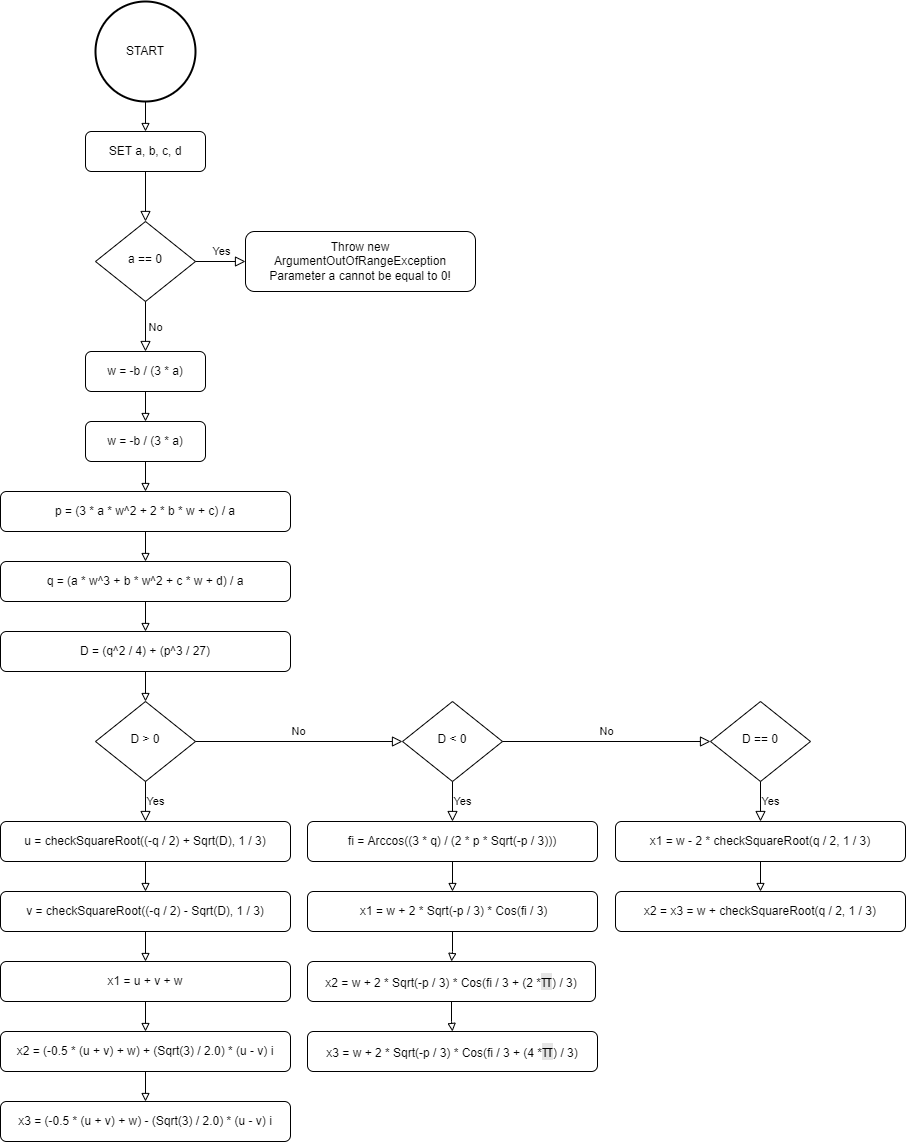

The diagram above was exported from draw.io. Its source (the exported page's mxGraphModel, read from the mxfile embedded in the PNG):
<mxGraphModel dx="1981" dy="2242" grid="1" gridSize="10" guides="1" tooltips="1" connect="1" arrows="1" fold="1" page="1" pageScale="1" pageWidth="827" pageHeight="1169" math="0" shadow="0">
  <root>
    <mxCell id="WIyWlLk6GJQsqaUBKTNV-0" />
    <mxCell id="WIyWlLk6GJQsqaUBKTNV-1" parent="WIyWlLk6GJQsqaUBKTNV-0" />
    <mxCell id="WIyWlLk6GJQsqaUBKTNV-2" value="" style="rounded=0;html=1;jettySize=auto;orthogonalLoop=1;fontSize=11;endArrow=block;endFill=0;endSize=8;strokeWidth=1;shadow=0;labelBackgroundColor=none;edgeStyle=orthogonalEdgeStyle;" parent="WIyWlLk6GJQsqaUBKTNV-1" source="WIyWlLk6GJQsqaUBKTNV-3" target="WIyWlLk6GJQsqaUBKTNV-6" edge="1">
      <mxGeometry relative="1" as="geometry" />
    </mxCell>
    <mxCell id="WIyWlLk6GJQsqaUBKTNV-3" value="SET a, b, c, d" style="rounded=1;whiteSpace=wrap;html=1;fontSize=12;glass=0;strokeWidth=1;shadow=0;" parent="WIyWlLk6GJQsqaUBKTNV-1" vertex="1">
      <mxGeometry x="160" y="80" width="120" height="40" as="geometry" />
    </mxCell>
    <mxCell id="WIyWlLk6GJQsqaUBKTNV-6" value="a == 0" style="rhombus;whiteSpace=wrap;html=1;shadow=0;fontFamily=Helvetica;fontSize=12;align=center;strokeWidth=1;spacing=6;spacingTop=-4;" parent="WIyWlLk6GJQsqaUBKTNV-1" vertex="1">
      <mxGeometry x="170" y="170" width="100" height="80" as="geometry" />
    </mxCell>
    <mxCell id="WIyWlLk6GJQsqaUBKTNV-7" value="Throw new ArgumentOutOfRangeException&lt;br&gt;Parameter a cannot be equal to 0!" style="rounded=1;whiteSpace=wrap;html=1;fontSize=12;glass=0;strokeWidth=1;shadow=0;" parent="WIyWlLk6GJQsqaUBKTNV-1" vertex="1">
      <mxGeometry x="320" y="180" width="230" height="60" as="geometry" />
    </mxCell>
    <mxCell id="bniudN6hVGbXtak9tHD_-1" style="edgeStyle=orthogonalEdgeStyle;rounded=0;orthogonalLoop=1;jettySize=auto;html=1;endArrow=block;endFill=0;" edge="1" parent="WIyWlLk6GJQsqaUBKTNV-1" source="bniudN6hVGbXtak9tHD_-0" target="WIyWlLk6GJQsqaUBKTNV-3">
      <mxGeometry relative="1" as="geometry" />
    </mxCell>
    <mxCell id="bniudN6hVGbXtak9tHD_-0" value="START" style="strokeWidth=2;html=1;shape=mxgraph.flowchart.start_2;whiteSpace=wrap;" vertex="1" parent="WIyWlLk6GJQsqaUBKTNV-1">
      <mxGeometry x="170" y="-50" width="100" height="100" as="geometry" />
    </mxCell>
    <mxCell id="bniudN6hVGbXtak9tHD_-6" value="Yes" style="edgeStyle=orthogonalEdgeStyle;rounded=0;html=1;jettySize=auto;orthogonalLoop=1;fontSize=11;endArrow=block;endFill=0;endSize=8;strokeWidth=1;shadow=0;labelBackgroundColor=none;exitX=1;exitY=0.5;exitDx=0;exitDy=0;" edge="1" parent="WIyWlLk6GJQsqaUBKTNV-1" source="WIyWlLk6GJQsqaUBKTNV-6">
      <mxGeometry y="10" relative="1" as="geometry">
        <mxPoint as="offset" />
        <mxPoint x="420" y="90.00000000000023" as="sourcePoint" />
        <mxPoint x="320" y="210" as="targetPoint" />
      </mxGeometry>
    </mxCell>
    <mxCell id="bniudN6hVGbXtak9tHD_-12" style="edgeStyle=orthogonalEdgeStyle;rounded=0;orthogonalLoop=1;jettySize=auto;html=1;endArrow=block;endFill=0;" edge="1" parent="WIyWlLk6GJQsqaUBKTNV-1" source="bniudN6hVGbXtak9tHD_-8" target="bniudN6hVGbXtak9tHD_-11">
      <mxGeometry relative="1" as="geometry" />
    </mxCell>
    <mxCell id="bniudN6hVGbXtak9tHD_-8" value="w = -b / (3 * a)" style="rounded=1;whiteSpace=wrap;html=1;fontSize=12;glass=0;strokeWidth=1;shadow=0;" vertex="1" parent="WIyWlLk6GJQsqaUBKTNV-1">
      <mxGeometry x="160" y="300" width="120" height="40" as="geometry" />
    </mxCell>
    <mxCell id="bniudN6hVGbXtak9tHD_-10" value="No" style="edgeStyle=orthogonalEdgeStyle;rounded=0;html=1;jettySize=auto;orthogonalLoop=1;fontSize=11;endArrow=block;endFill=0;endSize=8;strokeWidth=1;shadow=0;labelBackgroundColor=none;exitX=0.5;exitY=1;exitDx=0;exitDy=0;entryX=0.5;entryY=0;entryDx=0;entryDy=0;" edge="1" parent="WIyWlLk6GJQsqaUBKTNV-1" source="WIyWlLk6GJQsqaUBKTNV-6" target="bniudN6hVGbXtak9tHD_-8">
      <mxGeometry y="10" relative="1" as="geometry">
        <mxPoint as="offset" />
        <mxPoint x="420" y="110.00000000000023" as="sourcePoint" />
        <mxPoint x="560" y="110.00000000000023" as="targetPoint" />
      </mxGeometry>
    </mxCell>
    <mxCell id="bniudN6hVGbXtak9tHD_-15" style="edgeStyle=orthogonalEdgeStyle;rounded=0;orthogonalLoop=1;jettySize=auto;html=1;entryX=0.5;entryY=0;entryDx=0;entryDy=0;endArrow=block;endFill=0;" edge="1" parent="WIyWlLk6GJQsqaUBKTNV-1" source="bniudN6hVGbXtak9tHD_-11" target="bniudN6hVGbXtak9tHD_-13">
      <mxGeometry relative="1" as="geometry" />
    </mxCell>
    <mxCell id="bniudN6hVGbXtak9tHD_-11" value="w = -b / (3 * a)" style="rounded=1;whiteSpace=wrap;html=1;fontSize=12;glass=0;strokeWidth=1;shadow=0;" vertex="1" parent="WIyWlLk6GJQsqaUBKTNV-1">
      <mxGeometry x="160" y="370" width="120" height="40" as="geometry" />
    </mxCell>
    <mxCell id="bniudN6hVGbXtak9tHD_-16" style="edgeStyle=orthogonalEdgeStyle;rounded=0;orthogonalLoop=1;jettySize=auto;html=1;entryX=0.5;entryY=0;entryDx=0;entryDy=0;endArrow=block;endFill=0;" edge="1" parent="WIyWlLk6GJQsqaUBKTNV-1" source="bniudN6hVGbXtak9tHD_-13" target="bniudN6hVGbXtak9tHD_-14">
      <mxGeometry relative="1" as="geometry" />
    </mxCell>
    <mxCell id="bniudN6hVGbXtak9tHD_-13" value="p = (3 * a * w^2 + 2 * b * w + c) / a" style="rounded=1;whiteSpace=wrap;html=1;fontSize=12;glass=0;strokeWidth=1;shadow=0;" vertex="1" parent="WIyWlLk6GJQsqaUBKTNV-1">
      <mxGeometry x="75" y="440" width="290" height="40" as="geometry" />
    </mxCell>
    <mxCell id="bniudN6hVGbXtak9tHD_-18" style="edgeStyle=orthogonalEdgeStyle;rounded=0;orthogonalLoop=1;jettySize=auto;html=1;entryX=0.5;entryY=0;entryDx=0;entryDy=0;endArrow=block;endFill=0;" edge="1" parent="WIyWlLk6GJQsqaUBKTNV-1" source="bniudN6hVGbXtak9tHD_-14" target="bniudN6hVGbXtak9tHD_-17">
      <mxGeometry relative="1" as="geometry" />
    </mxCell>
    <mxCell id="bniudN6hVGbXtak9tHD_-14" value="q = (a * w^3 + b * w^2 + c * w + d) / a" style="rounded=1;whiteSpace=wrap;html=1;fontSize=12;glass=0;strokeWidth=1;shadow=0;" vertex="1" parent="WIyWlLk6GJQsqaUBKTNV-1">
      <mxGeometry x="75" y="510" width="290" height="40" as="geometry" />
    </mxCell>
    <mxCell id="bniudN6hVGbXtak9tHD_-20" style="edgeStyle=orthogonalEdgeStyle;rounded=0;orthogonalLoop=1;jettySize=auto;html=1;endArrow=block;endFill=0;" edge="1" parent="WIyWlLk6GJQsqaUBKTNV-1" source="bniudN6hVGbXtak9tHD_-17" target="bniudN6hVGbXtak9tHD_-19">
      <mxGeometry relative="1" as="geometry" />
    </mxCell>
    <mxCell id="bniudN6hVGbXtak9tHD_-17" value="D = (q^2 / 4) + (p^3 / 27)" style="rounded=1;whiteSpace=wrap;html=1;fontSize=12;glass=0;strokeWidth=1;shadow=0;" vertex="1" parent="WIyWlLk6GJQsqaUBKTNV-1">
      <mxGeometry x="75" y="580" width="290" height="40" as="geometry" />
    </mxCell>
    <mxCell id="bniudN6hVGbXtak9tHD_-19" value="D &amp;gt; 0" style="rhombus;whiteSpace=wrap;html=1;shadow=0;fontFamily=Helvetica;fontSize=12;align=center;strokeWidth=1;spacing=6;spacingTop=-4;" vertex="1" parent="WIyWlLk6GJQsqaUBKTNV-1">
      <mxGeometry x="170" y="650" width="100" height="80" as="geometry" />
    </mxCell>
    <mxCell id="bniudN6hVGbXtak9tHD_-21" value="Yes" style="edgeStyle=orthogonalEdgeStyle;rounded=0;html=1;jettySize=auto;orthogonalLoop=1;fontSize=11;endArrow=block;endFill=0;endSize=8;strokeWidth=1;shadow=0;labelBackgroundColor=none;exitX=0.5;exitY=1;exitDx=0;exitDy=0;" edge="1" parent="WIyWlLk6GJQsqaUBKTNV-1" source="bniudN6hVGbXtak9tHD_-19">
      <mxGeometry y="10" relative="1" as="geometry">
        <mxPoint as="offset" />
        <mxPoint x="420" y="90.00000000000023" as="sourcePoint" />
        <mxPoint x="220" y="770" as="targetPoint" />
      </mxGeometry>
    </mxCell>
    <mxCell id="bniudN6hVGbXtak9tHD_-22" value="No" style="edgeStyle=orthogonalEdgeStyle;rounded=0;html=1;jettySize=auto;orthogonalLoop=1;fontSize=11;endArrow=block;endFill=0;endSize=8;strokeWidth=1;shadow=0;labelBackgroundColor=none;exitX=1;exitY=0.5;exitDx=0;exitDy=0;entryX=0;entryY=0.5;entryDx=0;entryDy=0;" edge="1" parent="WIyWlLk6GJQsqaUBKTNV-1" source="bniudN6hVGbXtak9tHD_-19" target="bniudN6hVGbXtak9tHD_-23">
      <mxGeometry y="10" relative="1" as="geometry">
        <mxPoint as="offset" />
        <mxPoint x="420" y="110" as="sourcePoint" />
        <mxPoint x="400" y="690" as="targetPoint" />
      </mxGeometry>
    </mxCell>
    <mxCell id="bniudN6hVGbXtak9tHD_-23" value="D &amp;lt; 0" style="rhombus;whiteSpace=wrap;html=1;shadow=0;fontFamily=Helvetica;fontSize=12;align=center;strokeWidth=1;spacing=6;spacingTop=-4;" vertex="1" parent="WIyWlLk6GJQsqaUBKTNV-1">
      <mxGeometry x="477" y="650" width="100" height="80" as="geometry" />
    </mxCell>
    <mxCell id="bniudN6hVGbXtak9tHD_-25" value="No" style="edgeStyle=orthogonalEdgeStyle;rounded=0;html=1;jettySize=auto;orthogonalLoop=1;fontSize=11;endArrow=block;endFill=0;endSize=8;strokeWidth=1;shadow=0;labelBackgroundColor=none;exitX=1;exitY=0.5;exitDx=0;exitDy=0;entryX=0;entryY=0.5;entryDx=0;entryDy=0;" edge="1" parent="WIyWlLk6GJQsqaUBKTNV-1" source="bniudN6hVGbXtak9tHD_-23" target="bniudN6hVGbXtak9tHD_-26">
      <mxGeometry y="10" relative="1" as="geometry">
        <mxPoint as="offset" />
        <mxPoint x="357" y="700" as="sourcePoint" />
        <mxPoint x="727" y="690" as="targetPoint" />
      </mxGeometry>
    </mxCell>
    <mxCell id="bniudN6hVGbXtak9tHD_-26" value="D == 0" style="rhombus;whiteSpace=wrap;html=1;shadow=0;fontFamily=Helvetica;fontSize=12;align=center;strokeWidth=1;spacing=6;spacingTop=-4;" vertex="1" parent="WIyWlLk6GJQsqaUBKTNV-1">
      <mxGeometry x="785" y="650" width="100" height="80" as="geometry" />
    </mxCell>
    <mxCell id="bniudN6hVGbXtak9tHD_-29" style="edgeStyle=orthogonalEdgeStyle;rounded=0;orthogonalLoop=1;jettySize=auto;html=1;entryX=0.5;entryY=0;entryDx=0;entryDy=0;endArrow=block;endFill=0;" edge="1" parent="WIyWlLk6GJQsqaUBKTNV-1" source="bniudN6hVGbXtak9tHD_-27" target="bniudN6hVGbXtak9tHD_-28">
      <mxGeometry relative="1" as="geometry" />
    </mxCell>
    <mxCell id="bniudN6hVGbXtak9tHD_-27" value="u = checkSquareRoot((-q / 2) + Sqrt(D), 1 / 3)" style="rounded=1;whiteSpace=wrap;html=1;fontSize=12;glass=0;strokeWidth=1;shadow=0;" vertex="1" parent="WIyWlLk6GJQsqaUBKTNV-1">
      <mxGeometry x="75" y="770" width="290" height="40" as="geometry" />
    </mxCell>
    <mxCell id="bniudN6hVGbXtak9tHD_-34" style="edgeStyle=orthogonalEdgeStyle;rounded=0;orthogonalLoop=1;jettySize=auto;html=1;entryX=0.5;entryY=0;entryDx=0;entryDy=0;endArrow=block;endFill=0;" edge="1" parent="WIyWlLk6GJQsqaUBKTNV-1" source="bniudN6hVGbXtak9tHD_-28" target="bniudN6hVGbXtak9tHD_-30">
      <mxGeometry relative="1" as="geometry" />
    </mxCell>
    <mxCell id="bniudN6hVGbXtak9tHD_-28" value="v = checkSquareRoot((-q / 2) - Sqrt(D), 1 / 3)" style="rounded=1;whiteSpace=wrap;html=1;fontSize=12;glass=0;strokeWidth=1;shadow=0;" vertex="1" parent="WIyWlLk6GJQsqaUBKTNV-1">
      <mxGeometry x="75" y="840" width="290" height="40" as="geometry" />
    </mxCell>
    <mxCell id="bniudN6hVGbXtak9tHD_-35" style="edgeStyle=orthogonalEdgeStyle;rounded=0;orthogonalLoop=1;jettySize=auto;html=1;entryX=0.5;entryY=0;entryDx=0;entryDy=0;endArrow=block;endFill=0;" edge="1" parent="WIyWlLk6GJQsqaUBKTNV-1" source="bniudN6hVGbXtak9tHD_-30" target="bniudN6hVGbXtak9tHD_-31">
      <mxGeometry relative="1" as="geometry" />
    </mxCell>
    <mxCell id="bniudN6hVGbXtak9tHD_-30" value="x1 =&amp;nbsp;u + v + w" style="rounded=1;whiteSpace=wrap;html=1;fontSize=12;glass=0;strokeWidth=1;shadow=0;" vertex="1" parent="WIyWlLk6GJQsqaUBKTNV-1">
      <mxGeometry x="75" y="910" width="290" height="40" as="geometry" />
    </mxCell>
    <mxCell id="bniudN6hVGbXtak9tHD_-36" style="edgeStyle=orthogonalEdgeStyle;rounded=0;orthogonalLoop=1;jettySize=auto;html=1;entryX=0.5;entryY=0;entryDx=0;entryDy=0;endArrow=block;endFill=0;" edge="1" parent="WIyWlLk6GJQsqaUBKTNV-1" source="bniudN6hVGbXtak9tHD_-31" target="bniudN6hVGbXtak9tHD_-33">
      <mxGeometry relative="1" as="geometry" />
    </mxCell>
    <mxCell id="bniudN6hVGbXtak9tHD_-31" value="x2 =&amp;nbsp;(-0.5 * (u + v) + w) +&amp;nbsp;(Sqrt(3) / 2.0) * (u - v) i" style="rounded=1;whiteSpace=wrap;html=1;fontSize=12;glass=0;strokeWidth=1;shadow=0;" vertex="1" parent="WIyWlLk6GJQsqaUBKTNV-1">
      <mxGeometry x="75" y="980" width="290" height="40" as="geometry" />
    </mxCell>
    <mxCell id="bniudN6hVGbXtak9tHD_-33" value="x3 =&amp;nbsp;(-0.5 * (u + v) + w) - (Sqrt(3) / 2.0) * (u - v) i" style="rounded=1;whiteSpace=wrap;html=1;fontSize=12;glass=0;strokeWidth=1;shadow=0;" vertex="1" parent="WIyWlLk6GJQsqaUBKTNV-1">
      <mxGeometry x="75" y="1050" width="290" height="40" as="geometry" />
    </mxCell>
    <mxCell id="bniudN6hVGbXtak9tHD_-44" style="edgeStyle=orthogonalEdgeStyle;rounded=0;orthogonalLoop=1;jettySize=auto;html=1;entryX=0.5;entryY=0;entryDx=0;entryDy=0;endArrow=block;endFill=0;" edge="1" parent="WIyWlLk6GJQsqaUBKTNV-1" source="bniudN6hVGbXtak9tHD_-37" target="bniudN6hVGbXtak9tHD_-40">
      <mxGeometry relative="1" as="geometry" />
    </mxCell>
    <mxCell id="bniudN6hVGbXtak9tHD_-37" value="fi = Arccos((3 * q) / (2 * p * Sqrt(-p / 3)))" style="rounded=1;whiteSpace=wrap;html=1;fontSize=12;glass=0;strokeWidth=1;shadow=0;" vertex="1" parent="WIyWlLk6GJQsqaUBKTNV-1">
      <mxGeometry x="382" y="770" width="290" height="40" as="geometry" />
    </mxCell>
    <mxCell id="bniudN6hVGbXtak9tHD_-39" value="Yes" style="edgeStyle=orthogonalEdgeStyle;rounded=0;html=1;jettySize=auto;orthogonalLoop=1;fontSize=11;endArrow=block;endFill=0;endSize=8;strokeWidth=1;shadow=0;labelBackgroundColor=none;exitX=0.5;exitY=1;exitDx=0;exitDy=0;" edge="1" parent="WIyWlLk6GJQsqaUBKTNV-1" source="bniudN6hVGbXtak9tHD_-23" target="bniudN6hVGbXtak9tHD_-37">
      <mxGeometry y="10" relative="1" as="geometry">
        <mxPoint as="offset" />
        <mxPoint x="230" y="740" as="sourcePoint" />
        <mxPoint x="230" y="780" as="targetPoint" />
      </mxGeometry>
    </mxCell>
    <mxCell id="bniudN6hVGbXtak9tHD_-45" style="edgeStyle=orthogonalEdgeStyle;rounded=0;orthogonalLoop=1;jettySize=auto;html=1;entryX=0.5;entryY=0;entryDx=0;entryDy=0;endArrow=block;endFill=0;" edge="1" parent="WIyWlLk6GJQsqaUBKTNV-1" source="bniudN6hVGbXtak9tHD_-40" target="bniudN6hVGbXtak9tHD_-41">
      <mxGeometry relative="1" as="geometry" />
    </mxCell>
    <mxCell id="bniudN6hVGbXtak9tHD_-40" value="&amp;nbsp;x1 = w + 2 * Sqrt(-p / 3) * Cos(fi / 3)" style="rounded=1;whiteSpace=wrap;html=1;fontSize=12;glass=0;strokeWidth=1;shadow=0;" vertex="1" parent="WIyWlLk6GJQsqaUBKTNV-1">
      <mxGeometry x="382" y="840" width="290" height="40" as="geometry" />
    </mxCell>
    <mxCell id="bniudN6hVGbXtak9tHD_-46" style="edgeStyle=orthogonalEdgeStyle;rounded=0;orthogonalLoop=1;jettySize=auto;html=1;entryX=0.5;entryY=0;entryDx=0;entryDy=0;endArrow=block;endFill=0;" edge="1" parent="WIyWlLk6GJQsqaUBKTNV-1" source="bniudN6hVGbXtak9tHD_-41" target="bniudN6hVGbXtak9tHD_-43">
      <mxGeometry relative="1" as="geometry" />
    </mxCell>
    <mxCell id="bniudN6hVGbXtak9tHD_-41" value="x2 =&amp;nbsp;w + 2 * Sqrt(-p / 3) * Cos(fi / 3 + (2 *&lt;span style=&quot;font-family: &amp;#34;inter&amp;#34; , sans-serif ; font-size: medium ; background-color: rgb(229 , 229 , 229)&quot;&gt;π&lt;/span&gt;) / 3)" style="rounded=1;whiteSpace=wrap;html=1;fontSize=12;glass=0;strokeWidth=1;shadow=0;" vertex="1" parent="WIyWlLk6GJQsqaUBKTNV-1">
      <mxGeometry x="382" y="910" width="288" height="40" as="geometry" />
    </mxCell>
    <mxCell id="bniudN6hVGbXtak9tHD_-43" value="x3 =&amp;nbsp;w + 2 * Sqrt(-p / 3) * Cos(fi / 3 + (4 *&lt;span style=&quot;font-family: &amp;#34;inter&amp;#34; , sans-serif ; font-size: medium ; background-color: rgb(229 , 229 , 229)&quot;&gt;π&lt;/span&gt;) / 3)" style="rounded=1;whiteSpace=wrap;html=1;fontSize=12;glass=0;strokeWidth=1;shadow=0;" vertex="1" parent="WIyWlLk6GJQsqaUBKTNV-1">
      <mxGeometry x="382" y="980" width="290" height="40" as="geometry" />
    </mxCell>
    <mxCell id="bniudN6hVGbXtak9tHD_-50" style="edgeStyle=orthogonalEdgeStyle;rounded=0;orthogonalLoop=1;jettySize=auto;html=1;endArrow=block;endFill=0;" edge="1" parent="WIyWlLk6GJQsqaUBKTNV-1" source="bniudN6hVGbXtak9tHD_-47" target="bniudN6hVGbXtak9tHD_-48">
      <mxGeometry relative="1" as="geometry" />
    </mxCell>
    <mxCell id="bniudN6hVGbXtak9tHD_-47" value="x1 =&amp;nbsp;w - 2 * checkSquareRoot(q / 2, 1 / 3)" style="rounded=1;whiteSpace=wrap;html=1;fontSize=12;glass=0;strokeWidth=1;shadow=0;" vertex="1" parent="WIyWlLk6GJQsqaUBKTNV-1">
      <mxGeometry x="690" y="770" width="290" height="40" as="geometry" />
    </mxCell>
    <mxCell id="bniudN6hVGbXtak9tHD_-48" value="x2 = x3 =&amp;nbsp;w + checkSquareRoot(q / 2, 1 / 3)" style="rounded=1;whiteSpace=wrap;html=1;fontSize=12;glass=0;strokeWidth=1;shadow=0;" vertex="1" parent="WIyWlLk6GJQsqaUBKTNV-1">
      <mxGeometry x="690" y="840" width="290" height="40" as="geometry" />
    </mxCell>
    <mxCell id="bniudN6hVGbXtak9tHD_-49" value="Yes" style="edgeStyle=orthogonalEdgeStyle;rounded=0;html=1;jettySize=auto;orthogonalLoop=1;fontSize=11;endArrow=block;endFill=0;endSize=8;strokeWidth=1;shadow=0;labelBackgroundColor=none;exitX=0.5;exitY=1;exitDx=0;exitDy=0;" edge="1" parent="WIyWlLk6GJQsqaUBKTNV-1" source="bniudN6hVGbXtak9tHD_-26" target="bniudN6hVGbXtak9tHD_-47">
      <mxGeometry y="10" relative="1" as="geometry">
        <mxPoint as="offset" />
        <mxPoint x="537" y="740" as="sourcePoint" />
        <mxPoint x="537" y="780" as="targetPoint" />
      </mxGeometry>
    </mxCell>
  </root>
</mxGraphModel>